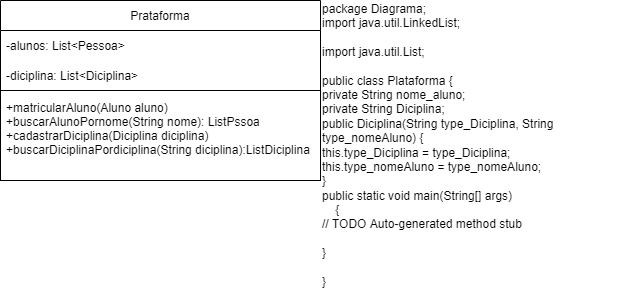

The diagram above was exported from draw.io. Its source (the exported page's mxGraphModel, read from the mxfile embedded in the PNG):
<mxGraphModel dx="2249" dy="762" grid="1" gridSize="10" guides="1" tooltips="1" connect="1" arrows="1" fold="1" page="1" pageScale="1" pageWidth="827" pageHeight="1169" math="0" shadow="0">
  <root>
    <mxCell id="0" />
    <mxCell id="1" parent="0" />
    <mxCell id="litgN193oaL6T3N5rW3a-1" value="Prataforma" style="swimlane;fontStyle=0;childLayout=stackLayout;horizontal=1;startSize=30;horizontalStack=0;resizeParent=1;resizeParentMax=0;resizeLast=0;collapsible=1;marginBottom=0;" vertex="1" parent="1">
      <mxGeometry x="-250" y="40" width="320" height="180" as="geometry" />
    </mxCell>
    <mxCell id="litgN193oaL6T3N5rW3a-2" value="-alunos: List&lt;Pessoa&gt;" style="text;strokeColor=none;fillColor=none;align=left;verticalAlign=middle;spacingLeft=4;spacingRight=4;overflow=hidden;points=[[0,0.5],[1,0.5]];portConstraint=eastwest;rotatable=0;" vertex="1" parent="litgN193oaL6T3N5rW3a-1">
      <mxGeometry y="30" width="320" height="30" as="geometry" />
    </mxCell>
    <mxCell id="litgN193oaL6T3N5rW3a-3" value="-diciplina: List&lt;Diciplina&gt;" style="text;strokeColor=none;fillColor=none;align=left;verticalAlign=middle;spacingLeft=4;spacingRight=4;overflow=hidden;points=[[0,0.5],[1,0.5]];portConstraint=eastwest;rotatable=0;" vertex="1" parent="litgN193oaL6T3N5rW3a-1">
      <mxGeometry y="60" width="320" height="30" as="geometry" />
    </mxCell>
    <mxCell id="litgN193oaL6T3N5rW3a-4" value="+matricularAluno(Aluno aluno)&#10;+buscarAlunoPornome(String nome): ListPssoa&#10;+cadastrarDiciplina(Diciplina diciplina)&#10;+buscarDiciplinaPordiciplina(String diciplina):ListDiciplina&#10;" style="text;align=left;verticalAlign=middle;spacingLeft=4;spacingRight=4;overflow=hidden;points=[[0,0.5],[1,0.5]];portConstraint=eastwest;rotatable=0;strokeWidth=1;perimeterSpacing=0;strokeColor=default;" vertex="1" parent="litgN193oaL6T3N5rW3a-1">
      <mxGeometry y="90" width="320" height="90" as="geometry" />
    </mxCell>
    <mxCell id="18qlUFKvFfNWJpC7a7ou-1" value="&lt;div&gt;package Diagrama;&lt;/div&gt;&lt;div&gt;import java.util.LinkedList;&lt;/div&gt;&lt;div&gt;&lt;br&gt;&lt;/div&gt;&lt;div&gt;import java.util.List;&lt;/div&gt;&lt;div&gt;&lt;br&gt;&lt;/div&gt;&lt;div&gt;public class Plataforma {&lt;span&gt;&#09;&lt;/span&gt;&lt;/div&gt;&lt;div&gt;&lt;span&gt;&#09;&lt;/span&gt;&lt;/div&gt;&lt;div&gt;&lt;span&gt;&#09;&lt;/span&gt;private String nome_aluno;&lt;/div&gt;&lt;div&gt;&lt;span&gt;&#09;&lt;/span&gt;private String Diciplina;&lt;/div&gt;&lt;div&gt;&lt;span&gt;&#09;&lt;/span&gt;&lt;/div&gt;&lt;div&gt;&lt;span&gt;&#09;&lt;/span&gt;public Diciplina(String type_Diciplina, String type_nomeAluno) {&lt;/div&gt;&lt;div&gt;&lt;span&gt;&#09;&#09;&lt;/span&gt;this.type_Diciplina = type_Diciplina;&lt;/div&gt;&lt;div&gt;&lt;span&gt;&#09;&#09;&lt;/span&gt;this.type_nomeAluno = type_nomeAluno;&lt;/div&gt;&lt;div&gt;&lt;span&gt;&#09;&lt;/span&gt;}&lt;/div&gt;&lt;div&gt;&lt;span&gt;&#09;&lt;/span&gt;&lt;/div&gt;&lt;div&gt;&lt;span&gt;&#09;&lt;/span&gt;&lt;/div&gt;&lt;div&gt;public static void main(String[] args)&lt;/div&gt;&lt;div&gt;&amp;nbsp; &amp;nbsp; {&lt;/div&gt;&lt;div&gt;&lt;span&gt;&#09;&#09;&lt;/span&gt;// TODO Auto-generated method stub&lt;/div&gt;&lt;div&gt;&lt;br&gt;&lt;/div&gt;&lt;div&gt;&lt;span&gt;&#09;&lt;/span&gt;}&lt;/div&gt;&lt;div&gt;&lt;br&gt;&lt;/div&gt;&lt;div&gt;}&lt;/div&gt;" style="text;html=1;strokeColor=none;fillColor=none;align=left;verticalAlign=middle;whiteSpace=wrap;rounded=0;" vertex="1" parent="1">
      <mxGeometry x="70" y="40" width="310" height="290" as="geometry" />
    </mxCell>
  </root>
</mxGraphModel>